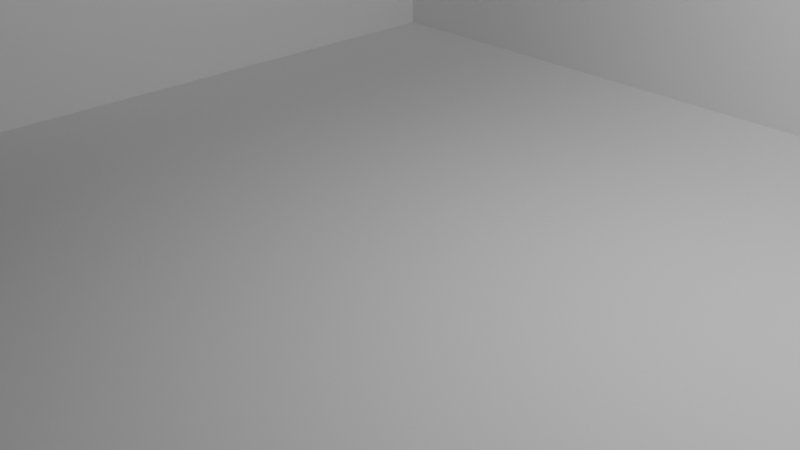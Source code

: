 # Source: controlRoom.blend  (saved by Blender 4.1.24; exported with 4.5.12 LTS)
import bpy
from mathutils import Matrix  # noqa: F401  (used for matrix-valued properties, if any)

bpy.ops.wm.read_factory_settings(use_empty=True)
scene = bpy.context.scene
scene.name = 'Scene'

# ---- collections
col_collection = bpy.data.collections.new('Collection'); scene.collection.children.link(col_collection)

# ---- world
world_world = bpy.data.worlds.new('World'); scene.world = world_world
world_world.use_nodes = True; world_world.node_tree.nodes.clear()
_N = world_world.node_tree.nodes; _L = world_world.node_tree.links
n0 = _N.new('ShaderNodeOutputWorld'); n0.name = 'World Output'; n0.location = (300, 300)
n1 = _N.new('ShaderNodeBackground'); n1.name = 'Background'; n1.location = (10, 300)
n1.inputs[0].default_value = (0.05088, 0.05088, 0.05088, 1.0)
_L.new(n1.outputs[0], n0.inputs[0])
n0.is_active_output = True
world_world.color = (0.05088, 0.05088, 0.05088)
world_world.use_sun_shadow = False
world_world.sun_shadow_jitter_overblur = 0.0

# ---- cameras
cam_camera = bpy.data.cameras.new('Camera')
cam_camera.clip_end = 100.0
cam_camera.ortho_scale = 7.314

# ---- lights
light_light = bpy.data.lights.new('Light', 'POINT')
light_light.transmission_factor = 0.0
light_light.energy = 1000.0
light_light.shadow_soft_size = 0.1
light_light.shadow_maximum_resolution = 0.006
light_light.use_absolute_resolution = True

# ---- meshes
me_plane = bpy.data.meshes.new('Plane')
me_plane.from_pydata([(-1.0, -1.0, 0.0), (1.0, -1.0, 0.0), (-1.0, 1.0, 0.0), (1.0, 1.0, 0.0)], [], [(0, 2, 3, 1)])
_uv = me_plane.uv_layers.new(name='UVMap')
_uv.uv.foreach_set('vector', [0.0, 0.0, 0.0, 1.0, 1.0, 1.0, 1.0, 0.0])
me_plane.update()
me_plane_001 = bpy.data.meshes.new('Plane.001')
me_plane_001.from_pydata([(-1.0, -1.0, 0.0), (-1.0, 1.0, 0.0), (-1.0, 1.0, 0.46), (-1.0, -1.0, 0.46)], [], [(1, 0, 3, 2)])
_uv = me_plane_001.uv_layers.new(name='UVMap')
_uv.uv.foreach_set('vector', [0.0, 1.0, 0.0, 0.0, 0.0, 0.0, 0.0, 1.0])
me_plane_001.update()
me_plane_002 = bpy.data.meshes.new('Plane.002')
me_plane_002.from_pydata([(-1.0, 1.0, 0.0), (1.0, 1.0, 0.0), (-1.0, 1.0, 0.46), (1.0, 1.0, 0.46)], [], [(1, 0, 2, 3)])
_uv = me_plane_002.uv_layers.new(name='UVMap')
_uv.uv.foreach_set('vector', [1.0, 1.0, 0.0, 1.0, 0.0, 1.0, 1.0, 1.0])
me_plane_002.update()

# ---- objects
ob_light = bpy.data.objects.new('Light', light_light)
ob_camera = bpy.data.objects.new('Camera', cam_camera)
ob_controlroom = bpy.data.objects.new('ControlRoom', None)
ob_floor = bpy.data.objects.new('Floor', me_plane)
ob_wall_left = bpy.data.objects.new('Wall_Left', me_plane_001)
ob_wall_right = bpy.data.objects.new('Wall_Right', me_plane_002)

# ---- transforms, parenting, visibility, modifiers, constraints
ob_light.location = (4.076, 1.005, 5.904)
ob_light.rotation_euler = (0.6503, 0.05522, 1.866)
ob_light.lock_rotations_4d = False
ob_light.empty_display_type = 'ARROWS'
ob_light.color = (0.0, 0.0, 0.0, 0.0)
ob_light.lineart.crease_threshold = 0.0
ob_camera.location = (7.359, -6.926, 4.958)
ob_camera.rotation_euler = (1.109, 0.0, 0.8149)
ob_camera.lock_rotations_4d = False
ob_camera.empty_display_type = 'ARROWS'
ob_camera.color = (0.0, 0.0, 0.0, 0.0)
ob_camera.display_type = 'WIRE'
ob_camera.lineart.crease_threshold = 0.0
ob_controlroom.location = (0.0, 0.0, 0.0)
ob_floor.parent = ob_controlroom
ob_floor.location = (0.0, 0.0, 0.0)
ob_floor.scale = (5.0, 5.0, 5.0)
ob_wall_left.parent = ob_controlroom
ob_wall_left.location = (0.0, 0.0, 0.0)
ob_wall_left.scale = (5.0, 5.0, 5.0)
ob_wall_right.parent = ob_controlroom
ob_wall_right.location = (0.0, 0.0, 0.0)
ob_wall_right.scale = (5.0, 5.0, 5.0)

# ---- collection membership
col_collection.objects.link(ob_light)
col_collection.objects.link(ob_camera)
col_collection.objects.link(ob_controlroom)
col_collection.objects.link(ob_floor)
col_collection.objects.link(ob_wall_left)
col_collection.objects.link(ob_wall_right)

# ---- scene / render settings (as saved in the file)
scene.camera = ob_camera
scene.frame_start = 1; scene.frame_end = 250; scene.frame_set(1)
scene.render.engine = 'BLENDER_EEVEE_NEXT'
scene.cycles.sampling_pattern = 'TABULATED_SOBOL'
scene.eevee.ray_tracing_options.trace_max_roughness = 0.0
bpy.context.view_layer.update()
